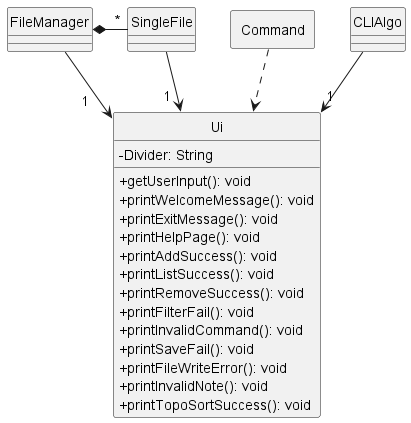

The diagram above was rendered by PlantUML. Its source (embedded in the PNG):
@startuml
skinparam classAttributeIconSize 0
hide circle

class Ui {
    -Divider: String
    +getUserInput(): void
    +printWelcomeMessage(): void
    +printExitMessage(): void
    +printHelpPage(): void
    +printAddSuccess(): void
    +printListSuccess(): void
    +printRemoveSuccess(): void
    +printFilterFail(): void
    +printInvalidCommand(): void
    +printSaveFail(): void
    +printFileWriteError(): void
    +printInvalidNote(): void
    +printTopoSortSuccess(): void
}

package Command <<Rectangle>> {
}

CLIAlgo--> "1" Ui

FileManager --> "1    " Ui
FileManager *- "*" SingleFile
SingleFile --> "1  " Ui

Command ..> Ui

@enduml